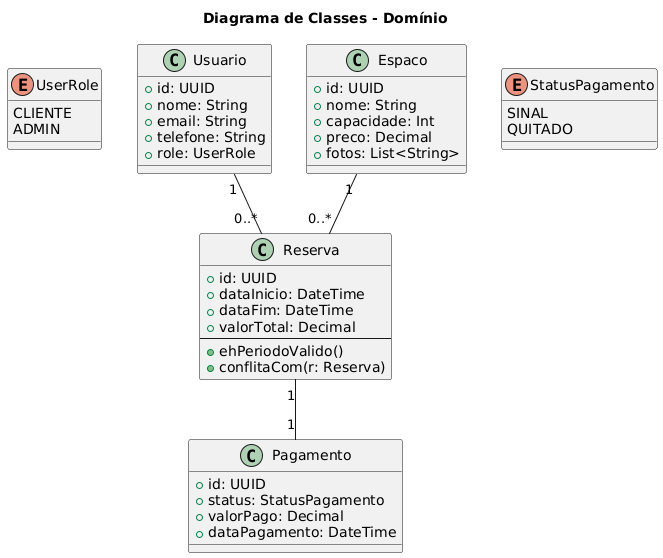

The diagram above was rendered by PlantUML. Its source (embedded in the PNG):
@startuml
title Diagrama de Classes - Domínio

enum UserRole {
    CLIENTE
    ADMIN
}

class Usuario {
    +id: UUID
    +nome: String
    +email: String
    +telefone: String
    +role: UserRole
}

class Espaco {
    +id: UUID
    +nome: String
    +capacidade: Int
    +preco: Decimal
    +fotos: List<String>
}

class Reserva {
    +id: UUID
    +dataInicio: DateTime
    +dataFim: DateTime
    +valorTotal: Decimal
    --
    +ehPeriodoValido()
    +conflitaCom(r: Reserva)
}

class Pagamento {
    +id: UUID
    +status: StatusPagamento
    +valorPago: Decimal
    +dataPagamento: DateTime
}

enum StatusPagamento {
    SINAL
    QUITADO
}

Usuario "1" -- "0..*" Reserva
Espaco "1" -- "0..*" Reserva
Reserva "1" -- "1" Pagamento
@enduml